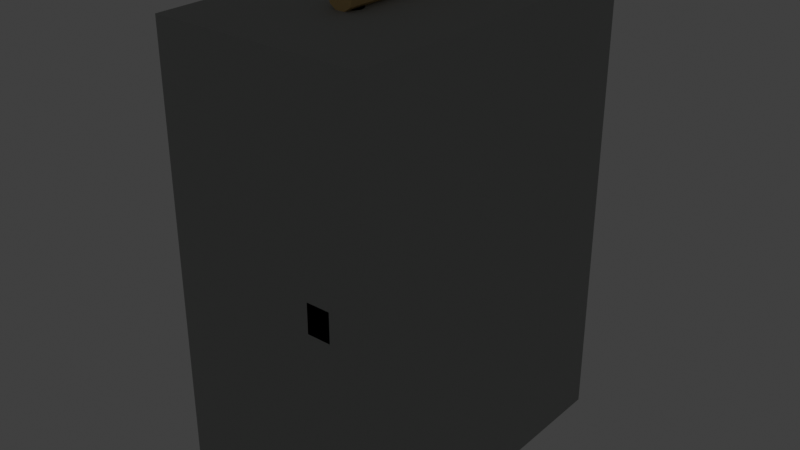 # Source: SM_MKG_ToolPack_A01.blend  (saved by Blender 5.1.30; exported with 4.5.12 LTS)
import bpy
from mathutils import Matrix  # noqa: F401  (used for matrix-valued properties, if any)

bpy.ops.wm.read_factory_settings(use_empty=True)
scene = bpy.context.scene
scene.name = 'Scene'

# ---- collections
col_collection = bpy.data.collections.new('Collection'); scene.collection.children.link(col_collection)

# ---- materials (node trees are filled in below, after node groups)
mat_m_aet_darkiron_a01 = bpy.data.materials.new('M_AET_DarkIron_A01')
mat_m_aet_darkiron_a01.diffuse_color = (0.08, 0.09, 0.1, 1.0)
mat_m_aet_leather_dark_a01 = bpy.data.materials.new('M_AET_Leather_Dark_A01')
mat_m_aet_leather_dark_a01.diffuse_color = (0.19, 0.11, 0.07, 1.0)
mat_m_aet_brass_a01 = bpy.data.materials.new('M_AET_Brass_A01')
mat_m_aet_brass_a01.diffuse_color = (0.74, 0.5, 0.2, 1.0)
mat_m_aet_timber_handpainted_a01 = bpy.data.materials.new('M_AET_Timber_Handpainted_A01')
mat_m_aet_timber_handpainted_a01.diffuse_color = (0.38, 0.22, 0.11, 1.0)
mat_m_aet_aetheriumglow_blue_a01 = bpy.data.materials.new('M_AET_AetheriumGlow_Blue_A01')
mat_m_aet_aetheriumglow_blue_a01.diffuse_color = (0.05, 0.34, 0.9, 1.0)
mat_m_aet_stone_handpainted_a01 = bpy.data.materials.new('M_AET_Stone_Handpainted_A01')
mat_m_aet_stone_handpainted_a01.diffuse_color = (0.34, 0.35, 0.34, 1.0)

# ---- material node trees
mat_m_aet_darkiron_a01.use_nodes = True; mat_m_aet_darkiron_a01.node_tree.nodes.clear()
_N = mat_m_aet_darkiron_a01.node_tree.nodes; _L = mat_m_aet_darkiron_a01.node_tree.links
n0 = _N.new('ShaderNodeBsdfPrincipled'); n0.name = 'Principled BSDF'; n0.location = (-200, 100)
n0.inputs[0].default_value = (0.08, 0.09, 0.1, 1.0)
n0.inputs[2].default_value = 0.82
n1 = _N.new('ShaderNodeOutputMaterial'); n1.name = 'Material Output'; n1.location = (200, 100)
_L.new(n0.outputs[0], n1.inputs[0])
n1.is_active_output = True
mat_m_aet_leather_dark_a01.use_nodes = True; mat_m_aet_leather_dark_a01.node_tree.nodes.clear()
_N = mat_m_aet_leather_dark_a01.node_tree.nodes; _L = mat_m_aet_leather_dark_a01.node_tree.links
n0 = _N.new('ShaderNodeBsdfPrincipled'); n0.name = 'Principled BSDF'; n0.location = (-200, 100)
n0.inputs[0].default_value = (0.19, 0.11, 0.07, 1.0)
n0.inputs[2].default_value = 0.82
n1 = _N.new('ShaderNodeOutputMaterial'); n1.name = 'Material Output'; n1.location = (200, 100)
_L.new(n0.outputs[0], n1.inputs[0])
n1.is_active_output = True
mat_m_aet_brass_a01.use_nodes = True; mat_m_aet_brass_a01.node_tree.nodes.clear()
_N = mat_m_aet_brass_a01.node_tree.nodes; _L = mat_m_aet_brass_a01.node_tree.links
n0 = _N.new('ShaderNodeBsdfPrincipled'); n0.name = 'Principled BSDF'; n0.location = (-200, 100)
n0.inputs[0].default_value = (0.74, 0.5, 0.2, 1.0)
n0.inputs[2].default_value = 0.82
n1 = _N.new('ShaderNodeOutputMaterial'); n1.name = 'Material Output'; n1.location = (200, 100)
_L.new(n0.outputs[0], n1.inputs[0])
n1.is_active_output = True
mat_m_aet_timber_handpainted_a01.use_nodes = True; mat_m_aet_timber_handpainted_a01.node_tree.nodes.clear()
_N = mat_m_aet_timber_handpainted_a01.node_tree.nodes; _L = mat_m_aet_timber_handpainted_a01.node_tree.links
n0 = _N.new('ShaderNodeBsdfPrincipled'); n0.name = 'Principled BSDF'; n0.location = (-200, 100)
n0.inputs[0].default_value = (0.38, 0.22, 0.11, 1.0)
n0.inputs[2].default_value = 0.82
n1 = _N.new('ShaderNodeOutputMaterial'); n1.name = 'Material Output'; n1.location = (200, 100)
_L.new(n0.outputs[0], n1.inputs[0])
n1.is_active_output = True
mat_m_aet_aetheriumglow_blue_a01.use_nodes = True; mat_m_aet_aetheriumglow_blue_a01.node_tree.nodes.clear()
_N = mat_m_aet_aetheriumglow_blue_a01.node_tree.nodes; _L = mat_m_aet_aetheriumglow_blue_a01.node_tree.links
n0 = _N.new('ShaderNodeBsdfPrincipled'); n0.name = 'Principled BSDF'; n0.location = (-200, 100)
n0.inputs[0].default_value = (0.05, 0.34, 0.9, 1.0)
n0.inputs[2].default_value = 0.82
n0.inputs[27].default_value = (0.0, 0.8, 2.8, 1.0)
n0.inputs[28].default_value = 1.4
n1 = _N.new('ShaderNodeOutputMaterial'); n1.name = 'Material Output'; n1.location = (200, 100)
_L.new(n0.outputs[0], n1.inputs[0])
n1.is_active_output = True
mat_m_aet_stone_handpainted_a01.use_nodes = True; mat_m_aet_stone_handpainted_a01.node_tree.nodes.clear()
_N = mat_m_aet_stone_handpainted_a01.node_tree.nodes; _L = mat_m_aet_stone_handpainted_a01.node_tree.links
n0 = _N.new('ShaderNodeBsdfPrincipled'); n0.name = 'Principled BSDF'; n0.location = (-200, 100)
n0.inputs[0].default_value = (0.34, 0.35, 0.34, 1.0)
n0.inputs[2].default_value = 0.82
n1 = _N.new('ShaderNodeOutputMaterial'); n1.name = 'Material Output'; n1.location = (200, 100)
_L.new(n0.outputs[0], n1.inputs[0])
n1.is_active_output = True

# ---- world
world_world = bpy.data.worlds.new('World'); scene.world = world_world
world_world.use_nodes = True; world_world.node_tree.nodes.clear()
_N = world_world.node_tree.nodes; _L = world_world.node_tree.links
n0 = _N.new('ShaderNodeOutputWorld'); n0.name = 'World Output'; n0.location = (200, 100)
n1 = _N.new('ShaderNodeBackground'); n1.name = 'Background'; n1.location = (-200, 100)
n1.inputs[0].default_value = (0.05088, 0.05088, 0.05088, 1.0)
_L.new(n1.outputs[0], n0.inputs[0])
n0.is_active_output = True
world_world.color = (0.05088, 0.05088, 0.05088)
world_world.sun_shadow_jitter_overblur = 0.0

# ---- meshes
me_attachplate_darkiron_backpackpivot = bpy.data.meshes.new('AttachPlate_DarkIron_BackPackPivot')
me_attachplate_darkiron_backpackpivot.from_pydata([(-4.0, -13.0, -17.0), (0.0, -13.0, -17.0), (0.0, 13.0, -17.0), (-4.0, 13.0, -17.0), (-4.0, -13.0, 25.0), (0.0, -13.0, 25.0), (0.0, 13.0, 25.0), (-4.0, 13.0, 25.0)], [], [(0, 1, 2, 3), (4, 7, 6, 5), (0, 4, 5, 1), (1, 5, 6, 2), (2, 6, 7, 3), (3, 7, 4, 0)])
_uv = me_attachplate_darkiron_backpackpivot.uv_layers.new(name='UV0')
_uv.uv.foreach_set('vector', [0.9362, 0.003394, 0.9966, 0.003394, 0.9966, 0.3959, 0.9362, 0.3959, 0.9966, 0.4026, 0.9966, 0.7951, 0.9362, 0.7951, 0.9362, 0.4026, 0.8019, 0.6374, 0.8019, 0.003394, 0.8623, 0.003394, 0.8623, 0.6374, 0.003394, 0.6374, 0.003394, 0.003394, 0.3959, 0.003394, 0.3959, 0.6374, 0.8691, 0.6374, 0.8691, 0.003394, 0.9294, 0.003394, 0.9294, 0.6374, 0.4026, 0.6374, 0.4026, 0.003394, 0.7951, 0.003394, 0.7951, 0.6374])
me_attachplate_darkiron_backpackpivot.materials.append(mat_m_aet_darkiron_a01)
me_attachplate_darkiron_backpackpivot.update()
me_packbody_leather_stackedmain = bpy.data.meshes.new('PackBody_Leather_StackedMain')
me_packbody_leather_stackedmain.from_pydata([(-27.0, -15.0, -20.0), (-5.0, -15.0, -20.0), (-5.0, 15.0, -20.0), (-27.0, 15.0, -20.0), (-27.0, -15.0, 28.0), (-5.0, -15.0, 28.0), (-5.0, 15.0, 28.0), (-27.0, 15.0, 28.0)], [], [(0, 1, 2, 3), (4, 7, 6, 5), (0, 4, 5, 1), (1, 5, 6, 2), (2, 6, 7, 3), (3, 7, 4, 0)])
_uv = me_packbody_leather_stackedmain.uv_layers.new(name='UV0')
_uv.uv.foreach_set('vector', [0.6349, 0.003942, 0.8604, 0.003942, 0.8604, 0.3115, 0.6349, 0.3115, 0.8604, 0.3194, 0.8604, 0.627, 0.6349, 0.627, 0.6349, 0.3194, 0.003942, 0.9961, 0.003942, 0.5039, 0.2295, 0.5039, 0.2295, 0.9961, 0.003942, 0.4961, 0.003942, 0.003942, 0.3115, 0.003942, 0.3115, 0.4961, 0.2374, 0.9961, 0.2374, 0.5039, 0.4629, 0.5039, 0.4629, 0.9961, 0.3194, 0.4961, 0.3194, 0.003942, 0.627, 0.003942, 0.627, 0.4961])
me_packbody_leather_stackedmain.materials.append(mat_m_aet_leather_dark_a01)
me_packbody_leather_stackedmain.update()
me_packbody_leather_lowerroll = bpy.data.meshes.new('PackBody_Leather_LowerRoll')
me_packbody_leather_lowerroll.from_pydata([(-30.0, -13.0, -30.0), (-6.0, -13.0, -30.0), (-6.0, 13.0, -30.0), (-30.0, 13.0, -30.0), (-30.0, -13.0, -18.0), (-6.0, -13.0, -18.0), (-6.0, 13.0, -18.0), (-30.0, 13.0, -18.0)], [], [(0, 1, 2, 3), (4, 7, 6, 5), (0, 4, 5, 1), (1, 5, 6, 2), (2, 6, 7, 3), (3, 7, 4, 0)])
_uv = me_packbody_leather_lowerroll.uv_layers.new(name='UV0')
_uv.uv.foreach_set('vector', [0.004503, 0.004503, 0.4577, 0.004503, 0.4577, 0.4955, 0.004503, 0.4955, 0.92, 0.004503, 0.92, 0.4955, 0.4667, 0.4955, 0.4667, 0.004503, 0.7024, 0.9577, 0.4757, 0.9577, 0.4757, 0.5045, 0.7024, 0.5045, 0.2311, 0.9955, 0.004503, 0.9955, 0.004503, 0.5045, 0.2311, 0.5045, 0.938, 0.9577, 0.7114, 0.9577, 0.7114, 0.5045, 0.938, 0.5045, 0.4667, 0.9955, 0.2401, 0.9955, 0.2401, 0.5045, 0.4667, 0.5045])
me_packbody_leather_lowerroll.materials.append(mat_m_aet_leather_dark_a01)
me_packbody_leather_lowerroll.update()
me_toproll_leather_toolblanket = bpy.data.meshes.new('TopRoll_Leather_ToolBlanket')
me_toproll_leather_toolblanket.from_pydata([(-30.0, -12.0, 28.0), (-6.0, -12.0, 28.0), (-6.0, 12.0, 28.0), (-30.0, 12.0, 28.0), (-30.0, -12.0, 40.0), (-6.0, -12.0, 40.0), (-6.0, 12.0, 40.0), (-30.0, 12.0, 40.0)], [], [(0, 1, 2, 3), (4, 7, 6, 5), (0, 4, 5, 1), (1, 5, 6, 2), (2, 6, 7, 3), (3, 7, 4, 0)])
_uv = me_toproll_leather_toolblanket.uv_layers.new(name='UV0')
_uv.uv.foreach_set('vector', [0.004692, 0.4906, 0.004693, 0.004692, 0.4906, 0.004693, 0.4906, 0.4906, 0.004693, 0.5, 0.4906, 0.5, 0.4906, 0.9859, 0.004692, 0.9859, 0.743, 0.4906, 0.5, 0.4906, 0.5, 0.004692, 0.743, 0.004692, 0.9953, 0.4906, 0.7523, 0.4906, 0.7523, 0.004692, 0.9953, 0.004693, 0.743, 0.9859, 0.5, 0.9859, 0.5, 0.5, 0.743, 0.5, 0.9953, 0.9859, 0.7523, 0.9859, 0.7523, 0.5, 0.9953, 0.5])
me_toproll_leather_toolblanket.materials.append(mat_m_aet_leather_dark_a01)
me_toproll_leather_toolblanket.update()
me_sidepouch_left_leather = bpy.data.meshes.new('SidePouch_Left_Leather')
me_sidepouch_left_leather.from_pydata([(-23.5, 17.5, -14.0), (-8.5, 17.5, -14.0), (-8.5, 28.5, -14.0), (-23.5, 28.5, -14.0), (-23.5, 17.5, 10.0), (-8.5, 17.5, 10.0), (-8.5, 28.5, 10.0), (-23.5, 28.5, 10.0)], [], [(0, 1, 2, 3), (4, 7, 6, 5), (0, 4, 5, 1), (1, 5, 6, 2), (2, 6, 7, 3), (3, 7, 4, 0)])
_uv = me_sidepouch_left_leather.uv_layers.new(name='UV0')
_uv.uv.foreach_set('vector', [0.2374, 0.8115, 0.2374, 0.5039, 0.4629, 0.5039, 0.4629, 0.8115, 0.4708, 0.5039, 0.6964, 0.5039, 0.6964, 0.8115, 0.4708, 0.8115, 0.003942, 0.4961, 0.003942, 0.003942, 0.3115, 0.003942, 0.3115, 0.4961, 0.6349, 0.4961, 0.6349, 0.003942, 0.8604, 0.003942, 0.8604, 0.4961, 0.3194, 0.4961, 0.3194, 0.003942, 0.627, 0.003942, 0.627, 0.4961, 0.003942, 0.9961, 0.003942, 0.5039, 0.2295, 0.5039, 0.2295, 0.9961])
me_sidepouch_left_leather.materials.append(mat_m_aet_leather_dark_a01)
me_sidepouch_left_leather.update()
me_sidepouch_right_leather = bpy.data.meshes.new('SidePouch_Right_Leather')
me_sidepouch_right_leather.from_pydata([(-23.5, -28.5, -14.0), (-8.5, -28.5, -14.0), (-8.5, -17.5, -14.0), (-23.5, -17.5, -14.0), (-23.5, -28.5, 10.0), (-8.5, -28.5, 10.0), (-8.5, -17.5, 10.0), (-23.5, -17.5, 10.0)], [], [(0, 1, 2, 3), (4, 7, 6, 5), (0, 4, 5, 1), (1, 5, 6, 2), (2, 6, 7, 3), (3, 7, 4, 0)])
_uv = me_sidepouch_right_leather.uv_layers.new(name='UV0')
_uv.uv.foreach_set('vector', [0.4708, 0.8115, 0.4708, 0.5039, 0.6964, 0.5039, 0.6964, 0.8115, 0.2374, 0.5039, 0.4629, 0.5039, 0.4629, 0.8115, 0.2374, 0.8115, 0.003942, 0.4961, 0.003942, 0.003942, 0.3115, 0.003942, 0.3115, 0.4961, 0.6349, 0.4961, 0.6349, 0.003942, 0.8604, 0.003942, 0.8604, 0.4961, 0.3194, 0.4961, 0.3194, 0.003942, 0.627, 0.003942, 0.627, 0.4961, 0.003942, 0.9961, 0.003942, 0.5039, 0.2295, 0.5039, 0.2295, 0.9961])
me_sidepouch_right_leather.materials.append(mat_m_aet_leather_dark_a01)
me_sidepouch_right_leather.update()
me_pocketflap_left_brasslatch = bpy.data.meshes.new('PocketFlap_Left_BrassLatch')
me_pocketflap_left_brasslatch.from_pydata([(-8.0, 17.0, 5.5), (-4.0, 17.0, 5.5), (-4.0, 29.0, 5.5), (-8.0, 29.0, 5.5), (-8.0, 17.0, 10.5), (-4.0, 17.0, 10.5), (-4.0, 29.0, 10.5), (-8.0, 29.0, 10.5)], [], [(0, 1, 2, 3), (4, 7, 6, 5), (0, 4, 5, 1), (1, 5, 6, 2), (2, 6, 7, 3), (3, 7, 4, 0)])
_uv = me_pocketflap_left_brasslatch.uv_layers.new(name='UV0')
_uv.uv.foreach_set('vector', [0.5578, 0.004115, 0.7727, 0.004115, 0.7727, 0.6488, 0.5578, 0.6488, 0.9959, 0.004115, 0.9959, 0.6488, 0.781, 0.6488, 0.781, 0.004115, 0.004115, 0.9257, 0.004115, 0.6571, 0.219, 0.6571, 0.219, 0.9257, 0.2727, 0.6488, 0.004115, 0.6488, 0.004115, 0.004115, 0.2727, 0.004115, 0.2273, 0.9257, 0.2273, 0.6571, 0.4422, 0.6571, 0.4422, 0.9257, 0.5496, 0.6488, 0.281, 0.6488, 0.281, 0.004115, 0.5496, 0.004115])
me_pocketflap_left_brasslatch.materials.append(mat_m_aet_brass_a01)
me_pocketflap_left_brasslatch.update()
me_pocketflap_right_brasslatch = bpy.data.meshes.new('PocketFlap_Right_BrassLatch')
me_pocketflap_right_brasslatch.from_pydata([(-8.0, -29.0, 5.5), (-4.0, -29.0, 5.5), (-4.0, -17.0, 5.5), (-8.0, -17.0, 5.5), (-8.0, -29.0, 10.5), (-4.0, -29.0, 10.5), (-4.0, -17.0, 10.5), (-8.0, -17.0, 10.5)], [], [(0, 1, 2, 3), (4, 7, 6, 5), (0, 4, 5, 1), (1, 5, 6, 2), (2, 6, 7, 3), (3, 7, 4, 0)])
_uv = me_pocketflap_right_brasslatch.uv_layers.new(name='UV0')
_uv.uv.foreach_set('vector', [0.5578, 0.004115, 0.7727, 0.004115, 0.7727, 0.6488, 0.5578, 0.6488, 0.9959, 0.004115, 0.9959, 0.6488, 0.781, 0.6488, 0.781, 0.004115, 0.004115, 0.9257, 0.004115, 0.6571, 0.219, 0.6571, 0.219, 0.9257, 0.5496, 0.6488, 0.281, 0.6488, 0.281, 0.004115, 0.5496, 0.004115, 0.2273, 0.9257, 0.2273, 0.6571, 0.4422, 0.6571, 0.4422, 0.9257, 0.2727, 0.6488, 0.004115, 0.6488, 0.004115, 0.004115, 0.2727, 0.004115])
me_pocketflap_right_brasslatch.materials.append(mat_m_aet_brass_a01)
me_pocketflap_right_brasslatch.update()
me_strap_left_darkiron = bpy.data.meshes.new('Strap_Left_DarkIron')
me_strap_left_darkiron.from_pydata([(-6.5, 7.0, -21.0), (-1.5, 7.0, -21.0), (-1.5, 11.0, -21.0), (-6.5, 11.0, -21.0), (-6.5, 7.0, 29.0), (-1.5, 7.0, 29.0), (-1.5, 11.0, 29.0), (-6.5, 11.0, 29.0)], [], [(0, 1, 2, 3), (4, 7, 6, 5), (0, 4, 5, 1), (1, 5, 6, 2), (2, 6, 7, 3), (3, 7, 4, 0)])
_uv = me_strap_left_darkiron.uv_layers.new(name='UV0')
_uv.uv.foreach_set('vector', [0.3827, 0.2071, 0.3827, 0.1077, 0.4622, 0.1077, 0.4622, 0.2071, 0.3827, 0.002739, 0.4622, 0.002739, 0.4622, 0.1022, 0.3827, 0.1022, 0.002739, 0.9973, 0.002739, 0.002739, 0.1022, 0.002739, 0.1022, 0.9973, 0.2126, 0.9973, 0.2126, 0.002739, 0.2922, 0.002739, 0.2922, 0.9973, 0.1077, 0.9973, 0.1077, 0.002739, 0.2071, 0.002739, 0.2071, 0.9973, 0.2976, 0.9973, 0.2976, 0.002739, 0.3772, 0.002739, 0.3772, 0.9973])
me_strap_left_darkiron.materials.append(mat_m_aet_darkiron_a01)
me_strap_left_darkiron.update()
me_strap_right_darkiron = bpy.data.meshes.new('Strap_Right_DarkIron')
me_strap_right_darkiron.from_pydata([(-6.5, -11.0, -21.0), (-1.5, -11.0, -21.0), (-1.5, -7.0, -21.0), (-6.5, -7.0, -21.0), (-6.5, -11.0, 29.0), (-1.5, -11.0, 29.0), (-1.5, -7.0, 29.0), (-6.5, -7.0, 29.0)], [], [(0, 1, 2, 3), (4, 7, 6, 5), (0, 4, 5, 1), (1, 5, 6, 2), (2, 6, 7, 3), (3, 7, 4, 0)])
_uv = me_strap_right_darkiron.uv_layers.new(name='UV0')
_uv.uv.foreach_set('vector', [0.3827, 0.1022, 0.3827, 0.002739, 0.4622, 0.002739, 0.4622, 0.1022, 0.3827, 0.1077, 0.4622, 0.1077, 0.4622, 0.2071, 0.3827, 0.2071, 0.002739, 0.9973, 0.002739, 0.002739, 0.1022, 0.002739, 0.1022, 0.9973, 0.2126, 0.9973, 0.2126, 0.002739, 0.2922, 0.002739, 0.2922, 0.9973, 0.1077, 0.9973, 0.1077, 0.002739, 0.2071, 0.002739, 0.2071, 0.9973, 0.2976, 0.9973, 0.2976, 0.002739, 0.3772, 0.002739, 0.3772, 0.9973])
me_strap_right_darkiron.materials.append(mat_m_aet_darkiron_a01)
me_strap_right_darkiron.update()
me_strap_center_brassbuckle = bpy.data.meshes.new('Strap_Center_BrassBuckle')
me_strap_center_brassbuckle.from_pydata([(-3.0, -4.5, 0.0), (1.0, -4.5, 0.0), (1.0, 4.5, 0.0), (-3.0, 4.5, 0.0), (-3.0, -4.5, 8.0), (1.0, -4.5, 8.0), (1.0, 4.5, 8.0), (-3.0, 4.5, 8.0)], [], [(0, 1, 2, 3), (4, 7, 6, 5), (0, 4, 5, 1), (1, 5, 6, 2), (2, 6, 7, 3), (3, 7, 4, 0)])
_uv = me_strap_center_brassbuckle.uv_layers.new(name='UV0')
_uv.uv.foreach_set('vector', [0.004397, 0.5044, 0.2227, 0.5044, 0.2227, 0.9956, 0.004397, 0.9956, 0.4498, 0.5044, 0.4498, 0.9956, 0.2315, 0.9956, 0.2315, 0.5044, 0.4586, 0.941, 0.4586, 0.5044, 0.6769, 0.5044, 0.6769, 0.941, 0.441, 0.4956, 0.004397, 0.4956, 0.004397, 0.004397, 0.441, 0.004397, 0.6857, 0.941, 0.6857, 0.5044, 0.904, 0.5044, 0.904, 0.941, 0.8864, 0.4956, 0.4498, 0.4956, 0.4498, 0.004397, 0.8864, 0.004397])
me_strap_center_brassbuckle.materials.append(mat_m_aet_brass_a01)
me_strap_center_brassbuckle.update()
me_tophandle_brass_crossbar = bpy.data.meshes.new('TopHandle_Brass_Crossbar')
me_tophandle_brass_crossbar.from_pydata([(-13.8, -12.5, 47.0), (-13.8, 12.5, 47.0), (-14.22, -12.5, 48.29), (-14.22, 12.5, 48.29), (-15.32, -12.5, 49.09), (-15.32, 12.5, 49.09), (-16.68, -12.5, 49.09), (-16.68, 12.5, 49.09), (-17.78, -12.5, 48.29), (-17.78, 12.5, 48.29), (-18.2, -12.5, 47.0), (-18.2, 12.5, 47.0), (-17.78, -12.5, 45.71), (-17.78, 12.5, 45.71), (-16.68, -12.5, 44.91), (-16.68, 12.5, 44.91), (-15.32, -12.5, 44.91), (-15.32, 12.5, 44.91), (-14.22, -12.5, 45.71), (-14.22, 12.5, 45.71)], [], [(0, 2, 3, 1), (2, 4, 5, 3), (4, 6, 7, 5), (6, 8, 9, 7), (8, 10, 11, 9), (10, 12, 13, 11), (12, 14, 15, 13), (14, 16, 17, 15), (16, 18, 19, 17), (18, 0, 1, 19), (18, 16, 14, 12, 10, 8, 6, 4, 2, 0), (1, 3, 5, 7, 9, 11, 13, 15, 17, 19)])
_uv = me_tophandle_brass_crossbar.uv_layers.new(name='UV0')
_uv.uv.foreach_set('vector', [0.04713, 0.9966, 0.003427, 0.9966, 0.003427, 0.003427, 0.04713, 0.003427, 0.3977, 0.9966, 0.3437, 0.9966, 0.3437, 0.003427, 0.3977, 0.003427, 0.3437, 0.9966, 0.3, 0.9966, 0.3, 0.003427, 0.3437, 0.003427, 0.4045, 0.003427, 0.4482, 0.003427, 0.4482, 0.9966, 0.4045, 0.9966, 0.4482, 0.003427, 0.5022, 0.003427, 0.5022, 0.9966, 0.4482, 0.9966, 0.1517, 0.003427, 0.1954, 0.003427, 0.1954, 0.9966, 0.1517, 0.9966, 0.1954, 0.003427, 0.2494, 0.003427, 0.2494, 0.9966, 0.1954, 0.9966, 0.2494, 0.003427, 0.2931, 0.003427, 0.2931, 0.9966, 0.2494, 0.9966, 0.1448, 0.9966, 0.1011, 0.9966, 0.1011, 0.003427, 0.1448, 0.003427, 0.1011, 0.9966, 0.04713, 0.9966, 0.04713, 0.003427, 0.1011, 0.003427, 0.6436, 0.02012, 0.6753, 0.06382, 0.6753, 0.1178, 0.6436, 0.1615, 0.5922, 0.1782, 0.5408, 0.1615, 0.5091, 0.1178, 0.5091, 0.06382, 0.5408, 0.02012, 0.5922, 0.003427, 0.5922, 0.3599, 0.5408, 0.3432, 0.5091, 0.2995, 0.5091, 0.2455, 0.5408, 0.2018, 0.5922, 0.1851, 0.6436, 0.2018, 0.6753, 0.2455, 0.6753, 0.2995, 0.6436, 0.3432])
me_tophandle_brass_crossbar.materials.append(mat_m_aet_brass_a01)
me_tophandle_brass_crossbar.update()
me_tophandle_brass_leftpost = bpy.data.meshes.new('TopHandle_Brass_LeftPost')
me_tophandle_brass_leftpost.from_pydata([(-14.2, 10.0, 35.0), (-14.2, 10.0, 45.0), (-14.54, 11.06, 35.0), (-14.54, 11.06, 45.0), (-15.44, 11.71, 35.0), (-15.44, 11.71, 45.0), (-16.56, 11.71, 35.0), (-16.56, 11.71, 45.0), (-17.46, 11.06, 35.0), (-17.46, 11.06, 45.0), (-17.8, 10.0, 35.0), (-17.8, 10.0, 45.0), (-17.46, 8.942, 35.0), (-17.46, 8.942, 45.0), (-16.56, 8.288, 35.0), (-16.56, 8.288, 45.0), (-15.44, 8.288, 35.0), (-15.44, 8.288, 45.0), (-14.54, 8.942, 35.0), (-14.54, 8.942, 45.0)], [], [(0, 2, 3, 1), (2, 4, 5, 3), (4, 6, 7, 5), (6, 8, 9, 7), (8, 10, 11, 9), (10, 12, 13, 11), (12, 14, 15, 13), (14, 16, 17, 15), (16, 18, 19, 17), (18, 0, 1, 19), (18, 16, 14, 12, 10, 8, 6, 4, 2, 0), (1, 3, 5, 7, 9, 11, 13, 15, 17, 19)])
_uv = me_tophandle_brass_leftpost.uv_layers.new(name='UV0')
_uv.uv.foreach_set('vector', [0.5869, 0.728, 0.5064, 0.728, 0.5064, 0.00388, 0.5869, 0.00388, 0.5064, 0.728, 0.4412, 0.728, 0.4412, 0.00388, 0.5064, 0.00388, 0.7404, 0.728, 0.6753, 0.728, 0.6753, 0.00388, 0.7404, 0.00388, 0.6753, 0.728, 0.5947, 0.728, 0.5947, 0.00388, 0.6753, 0.00388, 0.2148, 0.728, 0.1496, 0.728, 0.1496, 0.00388, 0.2148, 0.00388, 0.1496, 0.728, 0.06905, 0.728, 0.06905, 0.00388, 0.1496, 0.00388, 0.06905, 0.728, 0.00388, 0.728, 0.00388, 0.00388, 0.06905, 0.00388, 0.4334, 0.728, 0.3683, 0.728, 0.3683, 0.00388, 0.4334, 0.00388, 0.3683, 0.728, 0.2877, 0.728, 0.2877, 0.00388, 0.3683, 0.00388, 0.2877, 0.728, 0.2225, 0.728, 0.2225, 0.00388, 0.2877, 0.00388, 0.7955, 0.2397, 0.7482, 0.1745, 0.7482, 0.09395, 0.7955, 0.02877, 0.8722, 0.00388, 0.9488, 0.02877, 0.9961, 0.09395, 0.9961, 0.1745, 0.9488, 0.2397, 0.8722, 0.2646, 0.8722, 0.2723, 0.9488, 0.2972, 0.9961, 0.3624, 0.9961, 0.443, 0.9488, 0.5081, 0.8722, 0.533, 0.7955, 0.5081, 0.7482, 0.443, 0.7482, 0.3624, 0.7955, 0.2972])
me_tophandle_brass_leftpost.materials.append(mat_m_aet_brass_a01)
me_tophandle_brass_leftpost.update()
me_tophandle_brass_rightpost = bpy.data.meshes.new('TopHandle_Brass_RightPost')
me_tophandle_brass_rightpost.from_pydata([(-14.2, -10.0, 35.0), (-14.2, -10.0, 45.0), (-14.54, -8.942, 35.0), (-14.54, -8.942, 45.0), (-15.44, -8.288, 35.0), (-15.44, -8.288, 45.0), (-16.56, -8.288, 35.0), (-16.56, -8.288, 45.0), (-17.46, -8.942, 35.0), (-17.46, -8.942, 45.0), (-17.8, -10.0, 35.0), (-17.8, -10.0, 45.0), (-17.46, -11.06, 35.0), (-17.46, -11.06, 45.0), (-16.56, -11.71, 35.0), (-16.56, -11.71, 45.0), (-15.44, -11.71, 35.0), (-15.44, -11.71, 45.0), (-14.54, -11.06, 35.0), (-14.54, -11.06, 45.0)], [], [(0, 2, 3, 1), (2, 4, 5, 3), (4, 6, 7, 5), (6, 8, 9, 7), (8, 10, 11, 9), (10, 12, 13, 11), (12, 14, 15, 13), (14, 16, 17, 15), (16, 18, 19, 17), (18, 0, 1, 19), (18, 16, 14, 12, 10, 8, 6, 4, 2, 0), (1, 3, 5, 7, 9, 11, 13, 15, 17, 19)])
_uv = me_tophandle_brass_rightpost.uv_layers.new(name='UV0')
_uv.uv.foreach_set('vector', [0.5869, 0.728, 0.5064, 0.728, 0.5064, 0.00388, 0.5869, 0.00388, 0.5064, 0.728, 0.4412, 0.728, 0.4412, 0.00388, 0.5064, 0.00388, 0.7404, 0.728, 0.6753, 0.728, 0.6753, 0.00388, 0.7404, 0.00388, 0.6753, 0.728, 0.5947, 0.728, 0.5947, 0.00388, 0.6753, 0.00388, 0.4334, 0.728, 0.3683, 0.728, 0.3683, 0.00388, 0.4334, 0.00388, 0.3683, 0.728, 0.2877, 0.728, 0.2877, 0.00388, 0.3683, 0.00388, 0.2877, 0.728, 0.2225, 0.728, 0.2225, 0.00388, 0.2877, 0.00388, 0.2148, 0.728, 0.1496, 0.728, 0.1496, 0.00388, 0.2148, 0.00388, 0.1496, 0.728, 0.06905, 0.728, 0.06905, 0.00388, 0.1496, 0.00388, 0.06905, 0.728, 0.00388, 0.728, 0.00388, 0.00388, 0.06905, 0.00388, 0.7955, 0.5081, 0.7482, 0.443, 0.7482, 0.3624, 0.7955, 0.2972, 0.8722, 0.2723, 0.9488, 0.2972, 0.9961, 0.3624, 0.9961, 0.443, 0.9488, 0.5081, 0.8722, 0.533, 0.8722, 0.00388, 0.9488, 0.02877, 0.9961, 0.09395, 0.9961, 0.1745, 0.9488, 0.2397, 0.8722, 0.2646, 0.7955, 0.2397, 0.7482, 0.1745, 0.7482, 0.09395, 0.7955, 0.02877])
me_tophandle_brass_rightpost.materials.append(mat_m_aet_brass_a01)
me_tophandle_brass_rightpost.update()
me_tool_wrench_handle_darkiron = bpy.data.meshes.new('Tool_Wrench_Handle_DarkIron')
me_tool_wrench_handle_darkiron.from_pydata([(-22.9, 26.0, -18.0), (-22.9, 26.0, 30.0), (-23.3, 27.23, -18.0), (-23.3, 27.23, 30.0), (-24.35, 28.0, -18.0), (-24.35, 28.0, 30.0), (-25.65, 28.0, -18.0), (-25.65, 28.0, 30.0), (-26.7, 27.23, -18.0), (-26.7, 27.23, 30.0), (-27.1, 26.0, -18.0), (-27.1, 26.0, 30.0), (-26.7, 24.77, -18.0), (-26.7, 24.77, 30.0), (-25.65, 24.0, -18.0), (-25.65, 24.0, 30.0), (-24.35, 24.0, -18.0), (-24.35, 24.0, 30.0), (-23.3, 24.77, -18.0), (-23.3, 24.77, 30.0)], [], [(0, 2, 3, 1), (2, 4, 5, 3), (4, 6, 7, 5), (6, 8, 9, 7), (8, 10, 11, 9), (10, 12, 13, 11), (12, 14, 15, 13), (14, 16, 17, 15), (16, 18, 19, 17), (18, 0, 1, 19), (18, 16, 14, 12, 10, 8, 6, 4, 2, 0), (1, 3, 5, 7, 9, 11, 13, 15, 17, 19)])
_uv = me_tool_wrench_handle_darkiron.uv_layers.new(name='UV0')
_uv.uv.foreach_set('vector', [0.07275, 0.9977, 0.05097, 0.9977, 0.05097, 0.00228, 0.07275, 0.00228, 0.05097, 0.9977, 0.02405, 0.9977, 0.02405, 0.00228, 0.05097, 0.00228, 0.02405, 0.9977, 0.00228, 0.9977, 0.00228, 0.00228, 0.02405, 0.00228, 0.201, 0.9977, 0.1741, 0.9977, 0.1741, 0.00228, 0.201, 0.00228, 0.1741, 0.9977, 0.1523, 0.9977, 0.1523, 0.00228, 0.1741, 0.00228, 0.1478, 0.9977, 0.126, 0.9977, 0.126, 0.00228, 0.1478, 0.00228, 0.126, 0.9977, 0.09908, 0.9977, 0.09908, 0.00228, 0.126, 0.00228, 0.09908, 0.9977, 0.07731, 0.9977, 0.07731, 0.00228, 0.09908, 0.00228, 0.2543, 0.9977, 0.2274, 0.9977, 0.2274, 0.00228, 0.2543, 0.00228, 0.2274, 0.9977, 0.2056, 0.9977, 0.2056, 0.00228, 0.2274, 0.00228, 0.2588, 0.05929, 0.2588, 0.03237, 0.2747, 0.0106, 0.3003, 0.00228, 0.3258, 0.0106, 0.3417, 0.03237, 0.3417, 0.05929, 0.3258, 0.08106, 0.3003, 0.08938, 0.2747, 0.08106, 0.3258, 0.1727, 0.3003, 0.181, 0.2747, 0.1727, 0.2588, 0.1509, 0.2588, 0.124, 0.2747, 0.1023, 0.3003, 0.09394, 0.3258, 0.1023, 0.3417, 0.124, 0.3417, 0.1509])
me_tool_wrench_handle_darkiron.materials.append(mat_m_aet_darkiron_a01)
me_tool_wrench_handle_darkiron.update()
me_tool_wrench_jawtop_darkiron = bpy.data.meshes.new('Tool_Wrench_JawTop_DarkIron')
me_tool_wrench_jawtop_darkiron.from_pydata([(-31.0, 24.0, 31.0), (-19.0, 24.0, 31.0), (-19.0, 28.0, 31.0), (-31.0, 28.0, 31.0), (-31.0, 24.0, 37.0), (-19.0, 24.0, 37.0), (-19.0, 28.0, 37.0), (-31.0, 28.0, 37.0)], [], [(0, 1, 2, 3), (4, 7, 6, 5), (0, 4, 5, 1), (1, 5, 6, 2), (2, 6, 7, 3), (3, 7, 4, 0)])
_uv = me_tool_wrench_jawtop_darkiron.uv_layers.new(name='UV0')
_uv.uv.foreach_set('vector', [0.6008, 0.585, 0.6008, 0.003935, 0.7945, 0.003935, 0.7945, 0.585, 0.8024, 0.003935, 0.9961, 0.003935, 0.9961, 0.585, 0.8024, 0.585, 0.2945, 0.585, 0.003935, 0.585, 0.003935, 0.003935, 0.2945, 0.003935, 0.003935, 0.8835, 0.003935, 0.5929, 0.1976, 0.5929, 0.1976, 0.8835, 0.5929, 0.585, 0.3024, 0.585, 0.3024, 0.003935, 0.5929, 0.003935, 0.2055, 0.8835, 0.2055, 0.5929, 0.3992, 0.5929, 0.3992, 0.8835])
me_tool_wrench_jawtop_darkiron.materials.append(mat_m_aet_darkiron_a01)
me_tool_wrench_jawtop_darkiron.update()
me_tool_wrench_jawbottom_darkiron = bpy.data.meshes.new('Tool_Wrench_JawBottom_DarkIron')
me_tool_wrench_jawbottom_darkiron.from_pydata([(-31.0, 24.0, 23.0), (-19.0, 24.0, 23.0), (-19.0, 28.0, 23.0), (-31.0, 28.0, 23.0), (-31.0, 24.0, 29.0), (-19.0, 24.0, 29.0), (-19.0, 28.0, 29.0), (-31.0, 28.0, 29.0)], [], [(0, 1, 2, 3), (4, 7, 6, 5), (0, 4, 5, 1), (1, 5, 6, 2), (2, 6, 7, 3), (3, 7, 4, 0)])
_uv = me_tool_wrench_jawbottom_darkiron.uv_layers.new(name='UV0')
_uv.uv.foreach_set('vector', [0.6008, 0.585, 0.6008, 0.003935, 0.7945, 0.003935, 0.7945, 0.585, 0.8024, 0.003935, 0.9961, 0.003935, 0.9961, 0.585, 0.8024, 0.585, 0.2945, 0.585, 0.003935, 0.585, 0.003935, 0.003935, 0.2945, 0.003935, 0.003935, 0.8835, 0.003935, 0.5929, 0.1976, 0.5929, 0.1976, 0.8835, 0.5929, 0.585, 0.3024, 0.585, 0.3024, 0.003935, 0.5929, 0.003935, 0.2055, 0.8835, 0.2055, 0.5929, 0.3992, 0.5929, 0.3992, 0.8835])
me_tool_wrench_jawbottom_darkiron.materials.append(mat_m_aet_darkiron_a01)
me_tool_wrench_jawbottom_darkiron.update()
me_tool_saw_handle_timber = bpy.data.meshes.new('Tool_Saw_Handle_Timber')
me_tool_saw_handle_timber.from_pydata([(-22.2, -26.0, -18.5), (-22.2, -26.0, -1.5), (-22.73, -24.35, -18.5), (-22.73, -24.35, -1.5), (-24.13, -23.34, -18.5), (-24.13, -23.34, -1.5), (-25.87, -23.34, -18.5), (-25.87, -23.34, -1.5), (-27.27, -24.35, -18.5), (-27.27, -24.35, -1.5), (-27.8, -26.0, -18.5), (-27.8, -26.0, -1.5), (-27.27, -27.65, -18.5), (-27.27, -27.65, -1.5), (-25.87, -28.66, -18.5), (-25.87, -28.66, -1.5), (-24.13, -28.66, -18.5), (-24.13, -28.66, -1.5), (-22.73, -27.65, -18.5), (-22.73, -27.65, -1.5)], [], [(0, 2, 3, 1), (2, 4, 5, 3), (4, 6, 7, 5), (6, 8, 9, 7), (8, 10, 11, 9), (10, 12, 13, 11), (12, 14, 15, 13), (14, 16, 17, 15), (16, 18, 19, 17), (18, 0, 1, 19), (18, 16, 14, 12, 10, 8, 6, 4, 2, 0), (1, 3, 5, 7, 9, 11, 13, 15, 17, 19)])
_uv = me_tool_saw_handle_timber.uv_layers.new(name='UV0')
_uv.uv.foreach_set('vector', [0.6753, 0.7944, 0.5948, 0.7944, 0.5948, 0.004004, 0.6753, 0.004004, 0.2146, 0.7944, 0.1495, 0.7944, 0.1495, 0.004004, 0.2146, 0.004004, 0.1495, 0.7944, 0.06909, 0.7944, 0.06909, 0.004004, 0.1495, 0.004004, 0.06909, 0.7944, 0.004004, 0.7944, 0.004004, 0.004004, 0.06909, 0.004004, 0.5868, 0.7944, 0.5217, 0.7944, 0.5217, 0.004004, 0.5868, 0.004004, 0.5217, 0.7944, 0.4413, 0.7944, 0.4413, 0.004004, 0.5217, 0.004004, 0.4333, 0.7944, 0.3682, 0.7944, 0.3682, 0.004004, 0.4333, 0.004004, 0.3682, 0.7944, 0.2877, 0.7944, 0.2877, 0.004004, 0.3682, 0.004004, 0.2877, 0.7944, 0.2226, 0.7944, 0.2226, 0.004004, 0.2877, 0.004004, 0.7404, 0.7944, 0.6753, 0.7944, 0.6753, 0.004004, 0.7404, 0.004004, 0.7957, 0.2395, 0.7484, 0.1744, 0.7484, 0.09395, 0.7957, 0.02887, 0.8722, 0.004004, 0.9487, 0.02887, 0.996, 0.09395, 0.996, 0.1744, 0.9487, 0.2395, 0.8722, 0.2644, 0.8722, 0.2724, 0.9487, 0.2972, 0.996, 0.3623, 0.996, 0.4428, 0.9487, 0.5079, 0.8722, 0.5327, 0.7957, 0.5079, 0.7484, 0.4428, 0.7484, 0.3623, 0.7957, 0.2972])
me_tool_saw_handle_timber.materials.append(mat_m_aet_timber_handpainted_a01)
me_tool_saw_handle_timber.update()
me_tool_saw_blade_darkiron = bpy.data.meshes.new('Tool_Saw_Blade_DarkIron')
me_tool_saw_blade_darkiron.from_pydata([(-33.0, -28.0, -4.0), (-17.0, -28.0, -4.0), (-17.0, -24.0, -4.0), (-33.0, -24.0, -4.0), (-33.0, -28.0, 32.0), (-17.0, -28.0, 32.0), (-17.0, -24.0, 32.0), (-33.0, -24.0, 32.0)], [], [(0, 1, 2, 3), (4, 7, 6, 5), (0, 4, 5, 1), (1, 5, 6, 2), (2, 6, 7, 3), (3, 7, 4, 0)])
_uv = me_tool_saw_blade_darkiron.uv_layers.new(name='UV0')
_uv.uv.foreach_set('vector', [0.9087, 0.3535, 0.9087, 0.003846, 0.9962, 0.003846, 0.9962, 0.3535, 0.9087, 0.3612, 0.9962, 0.3612, 0.9962, 0.7108, 0.9087, 0.7108, 0.003846, 0.7906, 0.003846, 0.003846, 0.3535, 0.003846, 0.3535, 0.7906, 0.7185, 0.7906, 0.7185, 0.003846, 0.8059, 0.003846, 0.8059, 0.7906, 0.3612, 0.7906, 0.3612, 0.003846, 0.7108, 0.003846, 0.7108, 0.7906, 0.8136, 0.7906, 0.8136, 0.003846, 0.901, 0.003846, 0.901, 0.7906])
me_tool_saw_blade_darkiron.materials.append(mat_m_aet_darkiron_a01)
me_tool_saw_blade_darkiron.update()
me_tool_saw_tooth_01 = bpy.data.meshes.new('Tool_Saw_Tooth_01')
me_tool_saw_tooth_01.from_pydata([(-17.5, -28.0, -1.0), (-12.5, -28.0, -1.0), (-12.5, -24.0, -1.0), (-17.5, -24.0, -1.0), (-17.5, -28.0, 3.0), (-12.5, -28.0, 3.0), (-12.5, -24.0, 3.0), (-17.5, -24.0, 3.0)], [], [(0, 1, 2, 3), (4, 7, 6, 5), (0, 4, 5, 1), (1, 5, 6, 2), (2, 6, 7, 3), (3, 7, 4, 0)])
_uv = me_tool_saw_tooth_01.uv_layers.new(name='UV0')
_uv.uv.foreach_set('vector', [0.004206, 0.4104, 0.004206, 0.004206, 0.3291, 0.004206, 0.3291, 0.4104, 0.3375, 0.004206, 0.6625, 0.004206, 0.6625, 0.4104, 0.3375, 0.4104, 0.3291, 0.8249, 0.004206, 0.8249, 0.004206, 0.4188, 0.3291, 0.4188, 0.9958, 0.3291, 0.6709, 0.3291, 0.6709, 0.004206, 0.9958, 0.004206, 0.6625, 0.8249, 0.3375, 0.8249, 0.3375, 0.4188, 0.6625, 0.4188, 0.9958, 0.6625, 0.6709, 0.6625, 0.6709, 0.3375, 0.9958, 0.3375])
me_tool_saw_tooth_01.materials.append(mat_m_aet_darkiron_a01)
me_tool_saw_tooth_01.update()
me_tool_saw_tooth_02 = bpy.data.meshes.new('Tool_Saw_Tooth_02')
me_tool_saw_tooth_02.from_pydata([(-17.5, -28.0, 6.0), (-12.5, -28.0, 6.0), (-12.5, -24.0, 6.0), (-17.5, -24.0, 6.0), (-17.5, -28.0, 10.0), (-12.5, -28.0, 10.0), (-12.5, -24.0, 10.0), (-17.5, -24.0, 10.0)], [], [(0, 1, 2, 3), (4, 7, 6, 5), (0, 4, 5, 1), (1, 5, 6, 2), (2, 6, 7, 3), (3, 7, 4, 0)])
_uv = me_tool_saw_tooth_02.uv_layers.new(name='UV0')
_uv.uv.foreach_set('vector', [0.004206, 0.4104, 0.004206, 0.004206, 0.3291, 0.004206, 0.3291, 0.4104, 0.3375, 0.004206, 0.6625, 0.004206, 0.6625, 0.4104, 0.3375, 0.4104, 0.3291, 0.8249, 0.004206, 0.8249, 0.004206, 0.4188, 0.3291, 0.4188, 0.9958, 0.3291, 0.6709, 0.3291, 0.6709, 0.004206, 0.9958, 0.004206, 0.6625, 0.8249, 0.3375, 0.8249, 0.3375, 0.4188, 0.6625, 0.4188, 0.6709, 0.6625, 0.6709, 0.3375, 0.9958, 0.3375, 0.9958, 0.6625])
me_tool_saw_tooth_02.materials.append(mat_m_aet_darkiron_a01)
me_tool_saw_tooth_02.update()
me_tool_saw_tooth_03 = bpy.data.meshes.new('Tool_Saw_Tooth_03')
me_tool_saw_tooth_03.from_pydata([(-17.5, -28.0, 13.0), (-12.5, -28.0, 13.0), (-12.5, -24.0, 13.0), (-17.5, -24.0, 13.0), (-17.5, -28.0, 17.0), (-12.5, -28.0, 17.0), (-12.5, -24.0, 17.0), (-17.5, -24.0, 17.0)], [], [(0, 1, 2, 3), (4, 7, 6, 5), (0, 4, 5, 1), (1, 5, 6, 2), (2, 6, 7, 3), (3, 7, 4, 0)])
_uv = me_tool_saw_tooth_03.uv_layers.new(name='UV0')
_uv.uv.foreach_set('vector', [0.004206, 0.4104, 0.004206, 0.004206, 0.3291, 0.004206, 0.3291, 0.4104, 0.3375, 0.004206, 0.6625, 0.004206, 0.6625, 0.4104, 0.3375, 0.4104, 0.6625, 0.8249, 0.3375, 0.8249, 0.3375, 0.4188, 0.6625, 0.4188, 0.6709, 0.3291, 0.6709, 0.004206, 0.9958, 0.004206, 0.9958, 0.3291, 0.3291, 0.8249, 0.004206, 0.8249, 0.004206, 0.4188, 0.3291, 0.4188, 0.9958, 0.6625, 0.6709, 0.6625, 0.6709, 0.3375, 0.9958, 0.3375])
me_tool_saw_tooth_03.materials.append(mat_m_aet_darkiron_a01)
me_tool_saw_tooth_03.update()
me_tool_saw_tooth_04 = bpy.data.meshes.new('Tool_Saw_Tooth_04')
me_tool_saw_tooth_04.from_pydata([(-17.5, -28.0, 20.0), (-12.5, -28.0, 20.0), (-12.5, -24.0, 20.0), (-17.5, -24.0, 20.0), (-17.5, -28.0, 24.0), (-12.5, -28.0, 24.0), (-12.5, -24.0, 24.0), (-17.5, -24.0, 24.0)], [], [(0, 1, 2, 3), (4, 7, 6, 5), (0, 4, 5, 1), (1, 5, 6, 2), (2, 6, 7, 3), (3, 7, 4, 0)])
_uv = me_tool_saw_tooth_04.uv_layers.new(name='UV0')
_uv.uv.foreach_set('vector', [0.387, 0.38, 0.387, 0.003504, 0.6883, 0.003505, 0.6883, 0.38, 0.38, 0.003505, 0.38, 0.3047, 0.003505, 0.3047, 0.003505, 0.003505, 0.6883, 0.7636, 0.387, 0.7636, 0.387, 0.387, 0.6883, 0.387, 0.3047, 0.9142, 0.003504, 0.9142, 0.003504, 0.613, 0.3047, 0.613, 0.003505, 0.6059, 0.003505, 0.3047, 0.38, 0.3047, 0.38, 0.6059, 0.9965, 0.3047, 0.6953, 0.3047, 0.6953, 0.003505, 0.9965, 0.003505])
me_tool_saw_tooth_04.materials.append(mat_m_aet_darkiron_a01)
me_tool_saw_tooth_04.update()
me_tool_screwdriver_brassshaft = bpy.data.meshes.new('Tool_Screwdriver_BrassShaft')
me_tool_screwdriver_brassshaft.from_pydata([(-32.5, -16.5, -9.0), (-27.5, -16.5, -9.0), (-27.5, -13.5, -9.0), (-32.5, -13.5, -9.0), (-32.5, -16.5, 33.0), (-27.5, -16.5, 33.0), (-27.5, -13.5, 33.0), (-32.5, -13.5, 33.0)], [], [(0, 1, 2, 3), (4, 7, 6, 5), (0, 4, 5, 1), (1, 5, 6, 2), (2, 6, 7, 3), (3, 7, 4, 0)])
_uv = me_tool_screwdriver_brassshaft.uv_layers.new(name='UV0')
_uv.uv.foreach_set('vector', [0.404, 0.1212, 0.404, 0.002802, 0.4751, 0.002802, 0.4751, 0.1212, 0.404, 0.1268, 0.4751, 0.1268, 0.4751, 0.2452, 0.404, 0.2452, 0.002802, 0.9972, 0.002802, 0.002802, 0.1212, 0.002802, 0.1212, 0.9972, 0.2508, 0.9972, 0.2508, 0.002802, 0.3218, 0.002802, 0.3218, 0.9972, 0.1268, 0.9972, 0.1268, 0.002802, 0.2452, 0.002802, 0.2452, 0.9972, 0.3274, 0.9972, 0.3274, 0.002802, 0.3984, 0.002802, 0.3984, 0.9972])
me_tool_screwdriver_brassshaft.materials.append(mat_m_aet_brass_a01)
me_tool_screwdriver_brassshaft.update()
me_tool_screwdriver_darkirontip = bpy.data.meshes.new('Tool_Screwdriver_DarkIronTip')
me_tool_screwdriver_darkirontip.from_pydata([(-33.0, -17.0, 32.0), (-27.0, -17.0, 32.0), (-27.0, -13.0, 32.0), (-33.0, -13.0, 32.0), (-33.0, -17.0, 38.0), (-27.0, -17.0, 38.0), (-27.0, -13.0, 38.0), (-33.0, -13.0, 38.0)], [], [(0, 1, 2, 3), (4, 7, 6, 5), (0, 4, 5, 1), (1, 5, 6, 2), (2, 6, 7, 3), (3, 7, 4, 0)])
_uv = me_tool_screwdriver_darkirontip.uv_layers.new(name='UV0')
_uv.uv.foreach_set('vector', [0.3368, 0.3299, 0.3368, 0.003438, 0.5544, 0.003438, 0.5544, 0.3299, 0.003438, 0.6701, 0.2211, 0.6701, 0.2211, 0.9966, 0.003438, 0.9966, 0.3299, 0.3299, 0.003438, 0.3299, 0.003438, 0.003438, 0.3299, 0.003438, 0.5613, 0.3299, 0.5613, 0.003438, 0.7789, 0.003438, 0.7789, 0.3299, 0.003438, 0.6632, 0.003438, 0.3368, 0.3299, 0.3368, 0.3299, 0.6632, 0.5613, 0.6632, 0.5613, 0.3368, 0.7789, 0.3368, 0.7789, 0.6632])
me_tool_screwdriver_darkirontip.materials.append(mat_m_aet_darkiron_a01)
me_tool_screwdriver_darkirontip.update()
me_aetherium_core_smallcharge = bpy.data.meshes.new('Aetherium_Core_SmallCharge')
me_aetherium_core_smallcharge.from_pydata([(-31.0, 0.0, 12.5), (-28.0, 0.0, 8.0), (-31.0, 2.5, 8.0), (-34.0, 0.0, 8.0), (-31.0, -2.5, 8.0), (-31.0, 0.0, 3.5)], [], [(0, 1, 2), (0, 2, 3), (0, 3, 4), (0, 4, 1), (5, 2, 1), (5, 3, 2), (5, 4, 3), (5, 1, 4)])
_uv = me_aetherium_core_smallcharge.uv_layers.new(name='UV0')
_uv.uv.foreach_set('vector', [0.2472, 0.002845, 0.2472, 0.3769, 0.002845, 0.2618, 0.7468, 0.002845, 0.7472, 0.2618, 0.5028, 0.1467, 0.7532, 0.002845, 0.9972, 0.1467, 0.7528, 0.2618, 0.2528, 0.002845, 0.4972, 0.2618, 0.2528, 0.3769, 0.003222, 0.5207, 0.002845, 0.2618, 0.2472, 0.3769, 0.5028, 0.5207, 0.5028, 0.1467, 0.7472, 0.2618, 0.9972, 0.5207, 0.7528, 0.2618, 0.9972, 0.1467, 0.4968, 0.5207, 0.2528, 0.3769, 0.4972, 0.2618])
me_aetherium_core_smallcharge.materials.append(mat_m_aet_aetheriumglow_blue_a01)
me_aetherium_core_smallcharge.update()
me_socketmarker_backpack_pivot = bpy.data.meshes.new('SocketMarker_BackPack_Pivot')
me_socketmarker_backpack_pivot.from_pydata([(-1.5, -1.5, -1.5), (1.5, -1.5, -1.5), (1.5, 1.5, -1.5), (-1.5, 1.5, -1.5), (-1.5, -1.5, 1.5), (1.5, -1.5, 1.5), (1.5, 1.5, 1.5), (-1.5, 1.5, 1.5)], [], [(0, 1, 2, 3), (4, 7, 6, 5), (0, 4, 5, 1), (1, 5, 6, 2), (2, 6, 7, 3), (3, 7, 4, 0)])
_uv = me_socketmarker_backpack_pivot.uv_layers.new(name='UV0')
_uv.uv.foreach_set('vector', [0.003906, 0.3294, 0.003906, 0.003906, 0.3294, 0.003906, 0.3294, 0.3294, 0.003906, 0.3372, 0.3294, 0.3372, 0.3294, 0.6628, 0.003906, 0.6628, 0.6628, 0.3294, 0.3372, 0.3294, 0.3372, 0.003906, 0.6628, 0.003906, 0.6628, 0.6628, 0.3372, 0.6628, 0.3372, 0.3372, 0.6628, 0.3372, 0.3294, 0.9961, 0.003906, 0.9961, 0.003906, 0.6706, 0.3294, 0.6706, 0.6628, 0.9961, 0.3372, 0.9961, 0.3372, 0.6706, 0.6628, 0.6706])
me_socketmarker_backpack_pivot.materials.append(mat_m_aet_aetheriumglow_blue_a01)
me_socketmarker_backpack_pivot.update()
me_ucx_sm_mkg_toolpack_a01_00 = bpy.data.meshes.new('UCX_SM_MKG_ToolPack_A01_00')
me_ucx_sm_mkg_toolpack_a01_00.from_pydata([(-34.0, -29.0, -33.0), (2.0, -29.0, -33.0), (2.0, 29.0, -33.0), (-34.0, 29.0, -33.0), (-34.0, -29.0, 45.0), (2.0, -29.0, 45.0), (2.0, 29.0, 45.0), (-34.0, 29.0, 45.0)], [], [(0, 1, 2, 3), (4, 7, 6, 5), (0, 4, 5, 1), (1, 5, 6, 2), (2, 6, 7, 3), (3, 7, 4, 0)])
me_ucx_sm_mkg_toolpack_a01_00.materials.append(mat_m_aet_stone_handpainted_a01)
me_ucx_sm_mkg_toolpack_a01_00.update()

# ---- objects
ob_attachplate_darkiron_backpackpivot = bpy.data.objects.new('AttachPlate_DarkIron_BackPackPivot', me_attachplate_darkiron_backpackpivot)
ob_packbody_leather_stackedmain = bpy.data.objects.new('PackBody_Leather_StackedMain', me_packbody_leather_stackedmain)
ob_packbody_leather_lowerroll = bpy.data.objects.new('PackBody_Leather_LowerRoll', me_packbody_leather_lowerroll)
ob_toproll_leather_toolblanket = bpy.data.objects.new('TopRoll_Leather_ToolBlanket', me_toproll_leather_toolblanket)
ob_sidepouch_left_leather = bpy.data.objects.new('SidePouch_Left_Leather', me_sidepouch_left_leather)
ob_sidepouch_right_leather = bpy.data.objects.new('SidePouch_Right_Leather', me_sidepouch_right_leather)
ob_pocketflap_left_brasslatch = bpy.data.objects.new('PocketFlap_Left_BrassLatch', me_pocketflap_left_brasslatch)
ob_pocketflap_right_brasslatch = bpy.data.objects.new('PocketFlap_Right_BrassLatch', me_pocketflap_right_brasslatch)
ob_strap_left_darkiron = bpy.data.objects.new('Strap_Left_DarkIron', me_strap_left_darkiron)
ob_strap_right_darkiron = bpy.data.objects.new('Strap_Right_DarkIron', me_strap_right_darkiron)
ob_strap_center_brassbuckle = bpy.data.objects.new('Strap_Center_BrassBuckle', me_strap_center_brassbuckle)
ob_tophandle_brass_crossbar = bpy.data.objects.new('TopHandle_Brass_Crossbar', me_tophandle_brass_crossbar)
ob_tophandle_brass_leftpost = bpy.data.objects.new('TopHandle_Brass_LeftPost', me_tophandle_brass_leftpost)
ob_tophandle_brass_rightpost = bpy.data.objects.new('TopHandle_Brass_RightPost', me_tophandle_brass_rightpost)
ob_tool_wrench_handle_darkiron = bpy.data.objects.new('Tool_Wrench_Handle_DarkIron', me_tool_wrench_handle_darkiron)
ob_tool_wrench_jawtop_darkiron = bpy.data.objects.new('Tool_Wrench_JawTop_DarkIron', me_tool_wrench_jawtop_darkiron)
ob_tool_wrench_jawbottom_darkiron = bpy.data.objects.new('Tool_Wrench_JawBottom_DarkIron', me_tool_wrench_jawbottom_darkiron)
ob_tool_saw_handle_timber = bpy.data.objects.new('Tool_Saw_Handle_Timber', me_tool_saw_handle_timber)
ob_tool_saw_blade_darkiron = bpy.data.objects.new('Tool_Saw_Blade_DarkIron', me_tool_saw_blade_darkiron)
ob_tool_saw_tooth_01 = bpy.data.objects.new('Tool_Saw_Tooth_01', me_tool_saw_tooth_01)
ob_tool_saw_tooth_02 = bpy.data.objects.new('Tool_Saw_Tooth_02', me_tool_saw_tooth_02)
ob_tool_saw_tooth_03 = bpy.data.objects.new('Tool_Saw_Tooth_03', me_tool_saw_tooth_03)
ob_tool_saw_tooth_04 = bpy.data.objects.new('Tool_Saw_Tooth_04', me_tool_saw_tooth_04)
ob_tool_screwdriver_brassshaft = bpy.data.objects.new('Tool_Screwdriver_BrassShaft', me_tool_screwdriver_brassshaft)
ob_tool_screwdriver_darkirontip = bpy.data.objects.new('Tool_Screwdriver_DarkIronTip', me_tool_screwdriver_darkirontip)
ob_aetherium_core_smallcharge = bpy.data.objects.new('Aetherium_Core_SmallCharge', me_aetherium_core_smallcharge)
ob_socketmarker_backpack_pivot = bpy.data.objects.new('SocketMarker_BackPack_Pivot', me_socketmarker_backpack_pivot)
ob_ucx_sm_mkg_toolpack_a01_00 = bpy.data.objects.new('UCX_SM_MKG_ToolPack_A01_00', me_ucx_sm_mkg_toolpack_a01_00)
ob_sm_mkg_toolpack_a01_productionnotes = bpy.data.objects.new('SM_MKG_ToolPack_A01_ProductionNotes', None)

# ---- transforms, parenting, visibility, modifiers, constraints
ob_attachplate_darkiron_backpackpivot.location = (0.0, 0.0, 0.0)
_m = ob_attachplate_darkiron_backpackpivot.modifiers.new('WN_ReviewImport', 'WEIGHTED_NORMAL')
_m.keep_sharp = True
ob_packbody_leather_stackedmain.location = (0.0, 0.0, 0.0)
_m = ob_packbody_leather_stackedmain.modifiers.new('WN_ReviewImport', 'WEIGHTED_NORMAL')
_m.keep_sharp = True
ob_packbody_leather_lowerroll.location = (0.0, 0.0, 0.0)
_m = ob_packbody_leather_lowerroll.modifiers.new('WN_ReviewImport', 'WEIGHTED_NORMAL')
_m.keep_sharp = True
ob_toproll_leather_toolblanket.location = (0.0, 0.0, 0.0)
_m = ob_toproll_leather_toolblanket.modifiers.new('WN_ReviewImport', 'WEIGHTED_NORMAL')
_m.keep_sharp = True
ob_sidepouch_left_leather.location = (0.0, 0.0, 0.0)
_m = ob_sidepouch_left_leather.modifiers.new('WN_ReviewImport', 'WEIGHTED_NORMAL')
_m.keep_sharp = True
ob_sidepouch_right_leather.location = (0.0, 0.0, 0.0)
_m = ob_sidepouch_right_leather.modifiers.new('WN_ReviewImport', 'WEIGHTED_NORMAL')
_m.keep_sharp = True
ob_pocketflap_left_brasslatch.location = (0.0, 0.0, 0.0)
_m = ob_pocketflap_left_brasslatch.modifiers.new('WN_ReviewImport', 'WEIGHTED_NORMAL')
_m.keep_sharp = True
ob_pocketflap_right_brasslatch.location = (0.0, 0.0, 0.0)
_m = ob_pocketflap_right_brasslatch.modifiers.new('WN_ReviewImport', 'WEIGHTED_NORMAL')
_m.keep_sharp = True
ob_strap_left_darkiron.location = (0.0, 0.0, 0.0)
_m = ob_strap_left_darkiron.modifiers.new('WN_ReviewImport', 'WEIGHTED_NORMAL')
_m.keep_sharp = True
ob_strap_right_darkiron.location = (0.0, 0.0, 0.0)
_m = ob_strap_right_darkiron.modifiers.new('WN_ReviewImport', 'WEIGHTED_NORMAL')
_m.keep_sharp = True
ob_strap_center_brassbuckle.location = (0.0, 0.0, 0.0)
_m = ob_strap_center_brassbuckle.modifiers.new('WN_ReviewImport', 'WEIGHTED_NORMAL')
_m.keep_sharp = True
ob_tophandle_brass_crossbar.location = (0.0, 0.0, 0.0)
_m = ob_tophandle_brass_crossbar.modifiers.new('WN_ReviewImport', 'WEIGHTED_NORMAL')
_m.keep_sharp = True
ob_tophandle_brass_leftpost.location = (0.0, 0.0, 0.0)
_m = ob_tophandle_brass_leftpost.modifiers.new('WN_ReviewImport', 'WEIGHTED_NORMAL')
_m.keep_sharp = True
ob_tophandle_brass_rightpost.location = (0.0, 0.0, 0.0)
_m = ob_tophandle_brass_rightpost.modifiers.new('WN_ReviewImport', 'WEIGHTED_NORMAL')
_m.keep_sharp = True
ob_tool_wrench_handle_darkiron.location = (0.0, 0.0, 0.0)
_m = ob_tool_wrench_handle_darkiron.modifiers.new('WN_ReviewImport', 'WEIGHTED_NORMAL')
_m.keep_sharp = True
ob_tool_wrench_jawtop_darkiron.location = (0.0, 0.0, 0.0)
_m = ob_tool_wrench_jawtop_darkiron.modifiers.new('WN_ReviewImport', 'WEIGHTED_NORMAL')
_m.keep_sharp = True
ob_tool_wrench_jawbottom_darkiron.location = (0.0, 0.0, 0.0)
_m = ob_tool_wrench_jawbottom_darkiron.modifiers.new('WN_ReviewImport', 'WEIGHTED_NORMAL')
_m.keep_sharp = True
ob_tool_saw_handle_timber.location = (0.0, 0.0, 0.0)
_m = ob_tool_saw_handle_timber.modifiers.new('WN_ReviewImport', 'WEIGHTED_NORMAL')
_m.keep_sharp = True
ob_tool_saw_blade_darkiron.location = (0.0, 0.0, 0.0)
_m = ob_tool_saw_blade_darkiron.modifiers.new('WN_ReviewImport', 'WEIGHTED_NORMAL')
_m.keep_sharp = True
ob_tool_saw_tooth_01.location = (0.0, 0.0, 0.0)
_m = ob_tool_saw_tooth_01.modifiers.new('WN_ReviewImport', 'WEIGHTED_NORMAL')
_m.keep_sharp = True
ob_tool_saw_tooth_02.location = (0.0, 0.0, 0.0)
_m = ob_tool_saw_tooth_02.modifiers.new('WN_ReviewImport', 'WEIGHTED_NORMAL')
_m.keep_sharp = True
ob_tool_saw_tooth_03.location = (0.0, 0.0, 0.0)
_m = ob_tool_saw_tooth_03.modifiers.new('WN_ReviewImport', 'WEIGHTED_NORMAL')
_m.keep_sharp = True
ob_tool_saw_tooth_04.location = (0.0, 0.0, 0.0)
_m = ob_tool_saw_tooth_04.modifiers.new('WN_ReviewImport', 'WEIGHTED_NORMAL')
_m.keep_sharp = True
ob_tool_screwdriver_brassshaft.location = (0.0, 0.0, 0.0)
_m = ob_tool_screwdriver_brassshaft.modifiers.new('WN_ReviewImport', 'WEIGHTED_NORMAL')
_m.keep_sharp = True
ob_tool_screwdriver_darkirontip.location = (0.0, 0.0, 0.0)
_m = ob_tool_screwdriver_darkirontip.modifiers.new('WN_ReviewImport', 'WEIGHTED_NORMAL')
_m.keep_sharp = True
ob_aetherium_core_smallcharge.location = (0.0, 0.0, 0.0)
_m = ob_aetherium_core_smallcharge.modifiers.new('WN_ReviewImport', 'WEIGHTED_NORMAL')
_m.keep_sharp = True
ob_socketmarker_backpack_pivot.location = (0.0, 0.0, 0.0)
_m = ob_socketmarker_backpack_pivot.modifiers.new('WN_ReviewImport', 'WEIGHTED_NORMAL')
_m.keep_sharp = True
ob_ucx_sm_mkg_toolpack_a01_00.location = (0.0, 0.0, 0.0)
ob_ucx_sm_mkg_toolpack_a01_00.display_type = 'WIRE'
ob_ucx_sm_mkg_toolpack_a01_00.show_wire = True
ob_sm_mkg_toolpack_a01_productionnotes.location = (0.0, 0.0, 0.0)
ob_sm_mkg_toolpack_a01_productionnotes.empty_display_size = 8.0

# ---- collection membership
col_collection.objects.link(ob_attachplate_darkiron_backpackpivot)
col_collection.objects.link(ob_packbody_leather_stackedmain)
col_collection.objects.link(ob_packbody_leather_lowerroll)
col_collection.objects.link(ob_toproll_leather_toolblanket)
col_collection.objects.link(ob_sidepouch_left_leather)
col_collection.objects.link(ob_sidepouch_right_leather)
col_collection.objects.link(ob_pocketflap_left_brasslatch)
col_collection.objects.link(ob_pocketflap_right_brasslatch)
col_collection.objects.link(ob_strap_left_darkiron)
col_collection.objects.link(ob_strap_right_darkiron)
col_collection.objects.link(ob_strap_center_brassbuckle)
col_collection.objects.link(ob_tophandle_brass_crossbar)
col_collection.objects.link(ob_tophandle_brass_leftpost)
col_collection.objects.link(ob_tophandle_brass_rightpost)
col_collection.objects.link(ob_tool_wrench_handle_darkiron)
col_collection.objects.link(ob_tool_wrench_jawtop_darkiron)
col_collection.objects.link(ob_tool_wrench_jawbottom_darkiron)
col_collection.objects.link(ob_tool_saw_handle_timber)
col_collection.objects.link(ob_tool_saw_blade_darkiron)
col_collection.objects.link(ob_tool_saw_tooth_01)
col_collection.objects.link(ob_tool_saw_tooth_02)
col_collection.objects.link(ob_tool_saw_tooth_03)
col_collection.objects.link(ob_tool_saw_tooth_04)
col_collection.objects.link(ob_tool_screwdriver_brassshaft)
col_collection.objects.link(ob_tool_screwdriver_darkirontip)
col_collection.objects.link(ob_aetherium_core_smallcharge)
col_collection.objects.link(ob_socketmarker_backpack_pivot)
col_collection.objects.link(ob_ucx_sm_mkg_toolpack_a01_00)
col_collection.objects.link(ob_sm_mkg_toolpack_a01_productionnotes)

# ---- scene / render settings (as saved in the file)
scene.frame_start = 1; scene.frame_end = 32; scene.frame_set(1)
scene.render.engine = 'BLENDER_EEVEE_NEXT'
scene.render.bake_bias = 0.0
scene.render.bake_samples = 0
scene.cycles.sampling_pattern = 'TABULATED_SOBOL'
scene.eevee.use_volume_custom_range = False
scene.view_settings.view_transform = 'Standard'
scene.unit_settings.scale_length = 0.01
bpy.context.view_layer.update()

# ---- added for rendering (the .blend has no active camera): camera
cam_auto = bpy.data.cameras.new('AutoCamera')
cam_auto.lens = 50.0
cam_auto.sensor_width = 36.0
cam_auto.clip_end = 1733.64
ob_auto_camera = bpy.data.objects.new('AutoCamera', cam_auto)
scene.collection.objects.link(ob_auto_camera)
ob_auto_camera.location = (82.7833, -118.54, 87.0728)
ob_auto_camera.rotation_euler = (1.09748, -7.21219e-08, 0.694738)
scene.camera = ob_auto_camera
bpy.context.view_layer.update()
